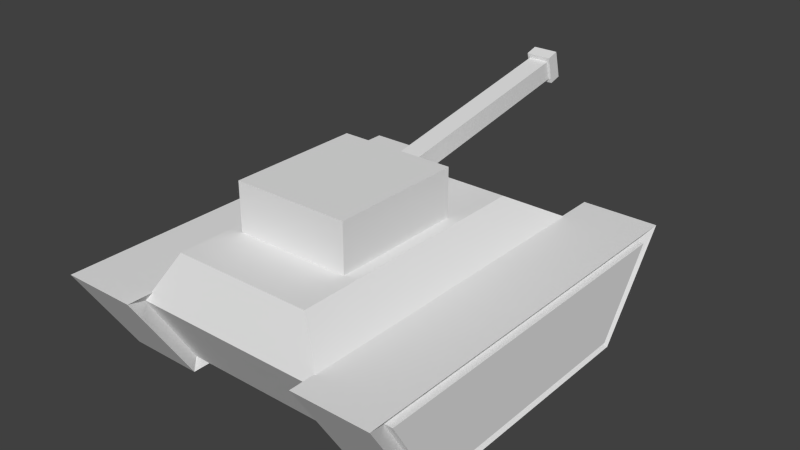 # Source: tank.blend  (saved by Blender 2.77.0; exported with 4.5.12 LTS)
import bpy
from mathutils import Matrix  # noqa: F401  (used for matrix-valued properties, if any)

bpy.ops.wm.read_factory_settings(use_empty=True)
scene = bpy.context.scene
scene.name = 'Scene'

# ---- collections
col_collection_1 = bpy.data.collections.new('Collection 1'); scene.collection.children.link(col_collection_1)

# ---- materials (node trees are filled in below, after node groups)
mat_material = bpy.data.materials.new('Material')
mat_material.alpha_threshold = 0.0
mat_material.use_transparent_shadow = False
mat_material.roughness = 0.5
mat_material.line_color = (0.0, 0.0, 0.0, 1.0)

# ---- material node trees

# ---- world
world_world = bpy.data.worlds.new('World'); scene.world = world_world
world_world.color = (0.05088, 0.05088, 0.05088)
world_world.use_sun_shadow = False
world_world.sun_shadow_jitter_overblur = 0.0
world_world.cycles.sampling_method = 'NONE'
world_world.cycles.sample_map_resolution = 256

# ---- meshes
me_cube = bpy.data.meshes.new('Cube')
me_cube.from_pydata([(0.0, 2.968, 0.22), (0.0, -3.366, 0.22), (-4.274, -3.366, 0.22), (-4.274, 2.968, 0.22), (0.0, 4.389, 2.22), (0.0, -4.541, 2.22), (-4.274, -4.541, 2.22), (-4.274, 4.389, 2.22), (-2.49, 2.968, 0.22), (-2.49, -3.366, 0.22), (-4.071, 2.968, 0.22), (-2.49, 4.389, 2.22), (-4.071, -3.366, 0.22), (-2.49, -4.541, 2.22), (-4.071, -4.541, 2.22), (-4.071, 4.389, 2.22), (-2.315, 3.175, -0.002579), (-2.315, -3.604, -0.002579), (-4.246, 3.175, -0.002579), (-2.315, 4.99, 2.443), (-4.246, -3.604, -0.002579), (-2.315, -5.112, 2.443), (-4.246, -5.112, 2.443), (-4.246, 4.99, 2.443), (0.0, 2.313, 3.421), (0.0, -4.079, 3.421), (-1.747, -4.079, 3.421), (-1.747, 2.313, 3.421), (0.0, 0.6526, 3.421), (0.0, -2.661, 3.421), (-1.45, -2.661, 3.421), (-1.45, 0.6526, 3.421), (0.0, 0.6526, 4.619), (0.0, -2.661, 4.619), (-1.45, -2.661, 4.619), (-1.45, 0.6526, 4.619), (0.0, 0.6526, 3.774), (-0.2571, 0.6526, 3.774), (0.0, 0.6526, 4.265), (-0.2571, 0.6526, 4.265), (0.0, 6.338, 4.75), (-0.2571, 6.338, 4.75), (0.0, 6.21, 5.225), (-0.2571, 6.21, 5.225), (0.0, 6.368, 4.64), (-0.3179, 6.368, 4.64), (0.0, 6.181, 5.336), (-0.3179, 6.181, 5.336), (0.0, 6.689, 4.726), (-0.3179, 6.689, 4.726), (0.0, 6.502, 5.422), (-0.3179, 6.502, 5.422), (0.0, 6.664, 4.821), (-0.2238, 6.664, 4.821), (0.0, 6.527, 5.327), (-0.2238, 6.527, 5.327), (0.0, 5.923, 4.726), (-0.1647, 5.923, 4.726), (0.0, 5.827, 5.081), (-0.1647, 5.827, 5.081), (0.0, 0.03023, 3.732), (-0.1647, 0.03023, 3.732), (0.0, -0.06534, 4.087), (-0.1647, -0.06534, 4.087)], [], [(4, 0, 8, 11), (1, 5, 13, 9), (6, 2, 12, 14), (2, 6, 7, 3), (4, 11, 27, 24), (10, 15, 23, 18), (8, 9, 17, 16), (15, 14, 22, 23), (11, 8, 16, 19), (7, 6, 14, 15), (0, 1, 9, 8), (3, 7, 15, 10), (2, 3, 10, 12), (16, 17, 20, 18), (19, 23, 22, 21), (17, 21, 22, 20), (19, 16, 18, 23), (12, 10, 18, 20), (13, 11, 19, 21), (14, 12, 20, 22), (9, 13, 21, 17), (27, 26, 30, 31), (13, 5, 25, 26), (11, 13, 26, 27), (28, 31, 37, 36), (26, 25, 29, 30), (24, 27, 31, 28), (33, 32, 35, 34), (31, 30, 34, 35), (30, 29, 33, 34), (39, 38, 42, 43), (31, 35, 39, 37), (35, 32, 38, 39), (41, 43, 47, 45), (37, 39, 43, 41), (36, 37, 41, 40), (60, 61, 63, 62), (57, 59, 63, 61), (40, 41, 45, 44), (56, 57, 61, 60), (43, 42, 46, 47), (49, 51, 55, 53), (47, 46, 50, 51), (45, 47, 51, 49), (44, 45, 49, 48), (53, 55, 59, 57), (48, 49, 53, 52), (59, 58, 62, 63), (51, 50, 54, 55), (52, 53, 57, 56), (55, 54, 58, 59)])
_uv = me_cube.uv_layers.new(name='UVMap')
_uv.uv.foreach_set('vector', [0.9139, 0.7959, 0.8038, 0.7959, 0.8038, 0.6365, 0.9139, 0.6365, 0.6486, 0.843, 0.6486, 0.7022, 0.8038, 0.7022, 0.8038, 0.843, 0.4792, 0.6366, 0.4792, 0.7774, 0.4667, 0.7774, 0.4667, 0.6366, 0.7671, 0.07411, 0.8883, 0.0, 0.8883, 0.5628, 0.7671, 0.4732, 0.4934, 0.0, 0.6486, 0.0, 0.603, 0.1294, 0.4948, 0.1294, 0.3604, 0.5092, 0.4816, 0.5988, 0.4934, 0.6366, 0.3453, 0.5223, 0.3308, 0.5094, 0.3308, 0.1103, 0.3453, 0.09518, 0.3453, 0.5224, 0.4816, 0.5988, 0.4816, 0.03595, 0.4934, 0.0, 0.4934, 0.6366, 0.2085, 0.5989, 0.3308, 0.5094, 0.3453, 0.5224, 0.1958, 0.6366, 0.9806, 0.426, 0.9806, 0.9887, 0.9681, 0.9887, 0.9681, 0.426, 0.6486, 0.5321, 0.6486, 0.9277, 0.4934, 0.9277, 0.4934, 0.5321, 0.4792, 0.7498, 0.4792, 0.6366, 0.4917, 0.6366, 0.4917, 0.7498, 0.9253, 0.9584, 0.9253, 0.5628, 0.9378, 0.5628, 0.9378, 0.9584, 4.387e-08, 0.9861, 0.0, 0.5628, 0.1185, 0.5628, 0.1185, 0.9861, 0.6486, 9.015e-08, 0.7671, 0.0, 0.7671, 0.6365, 0.6486, 0.6365, 0.1958, 0.8099, 0.1958, 0.6366, 0.3143, 0.6366, 0.3143, 0.8099, 0.9223, 0.7959, 0.9223, 0.9337, 0.8038, 0.9337, 0.8038, 0.7959, 0.3604, 0.1101, 0.3604, 0.5092, 0.3453, 0.5223, 0.3453, 0.09506, 0.2085, 0.03608, 0.2085, 0.5989, 0.1958, 0.6366, 0.1958, 0.0, 0.4816, 0.03595, 0.3604, 0.1101, 0.3453, 0.09506, 0.4934, 0.0, 0.3308, 0.1103, 0.2085, 0.03608, 0.1958, 0.0, 0.3453, 0.09518, 0.603, 0.1294, 0.603, 0.5321, 0.5848, 0.4428, 0.5848, 0.234, 0.8038, 0.7022, 0.6486, 0.7022, 0.65, 0.6365, 0.7582, 0.6365, 0.8883, 0.5628, 0.8883, 0.0, 0.9681, 0.02919, 0.9681, 0.432, 0.1958, 0.9018, 0.1958, 0.8099, 0.2173, 0.8851, 0.2173, 0.9015, 0.603, 0.5321, 0.4948, 0.5321, 0.4953, 0.4428, 0.5848, 0.4428, 0.4948, 0.1294, 0.603, 0.1294, 0.5848, 0.234, 0.4953, 0.234, 0.3453, 0.8454, 0.3453, 0.6366, 0.4348, 0.6366, 0.4348, 0.8454, 0.1185, 0.9804, 0.1185, 0.7716, 0.1911, 0.7716, 0.1911, 0.9804, 0.7197, 0.843, 0.7197, 0.9349, 0.6486, 0.9349, 0.6486, 0.843, 0.4667, 0.988, 0.4507, 0.988, 0.4507, 0.6366, 0.4667, 0.6366, 0.1958, 0.8099, 0.2687, 0.8099, 0.2472, 0.8851, 0.2173, 0.8851, 0.2687, 0.8099, 0.2687, 0.9018, 0.2472, 0.9015, 0.2472, 0.8851, 0.4829, 0.8156, 0.4829, 0.7846, 0.4866, 0.7774, 0.4866, 0.8228, 0.3439, 1.0, 0.3146, 0.9949, 0.3143, 0.6396, 0.3439, 0.6366, 0.4507, 0.9999, 0.4348, 0.9999, 0.4348, 0.6366, 0.4507, 0.6366, 0.4792, 0.7498, 0.4912, 0.7498, 0.4912, 0.7728, 0.4792, 0.7728, 0.9986, 0.3788, 0.9763, 0.3765, 0.9776, 0.0, 1.0, 0.002349, 0.4669, 0.8156, 0.4829, 0.8156, 0.4866, 0.8228, 0.4667, 0.8228, 0.9378, 0.6098, 0.9497, 0.6096, 0.9529, 0.9821, 0.941, 0.9822, 0.4829, 0.7846, 0.4669, 0.7846, 0.4667, 0.7774, 0.4866, 0.7774, 0.7875, 0.6078, 0.7875, 0.5628, 0.7933, 0.569, 0.7933, 0.6017, 0.787, 0.6283, 0.787, 0.6078, 0.8068, 0.6078, 0.8068, 0.6283, 0.7671, 0.6077, 0.7671, 0.5628, 0.7875, 0.5629, 0.7875, 0.6078, 0.787, 0.6286, 0.7671, 0.6286, 0.7671, 0.6078, 0.787, 0.6078, 1.0, 0.426, 0.9681, 0.4226, 0.9763, 0.3765, 0.9986, 0.3788, 0.8074, 0.6078, 0.7875, 0.6078, 0.7933, 0.6017, 0.8075, 0.6017, 0.9649, 0.9393, 0.9529, 0.9392, 0.9562, 0.5628, 0.9681, 0.5629, 0.7875, 0.5628, 0.8074, 0.5628, 0.8075, 0.569, 0.7933, 0.569, 0.9386, 0.5629, 0.9529, 0.5628, 0.9497, 0.6096, 0.9378, 0.6098, 0.9681, 0.9851, 0.9538, 0.985, 0.9529, 0.9392, 0.9649, 0.9393])
me_cube.materials.append(mat_material)
me_cube.use_remesh_preserve_volume = False
me_cube.use_remesh_preserve_attributes = False
me_cube.use_mirror_vertex_groups = False
me_cube.update()

# ---- objects
ob_tank = bpy.data.objects.new('Tank', me_cube)

# ---- transforms, parenting, visibility, modifiers, constraints
ob_tank.location = (0.0, 0.0, 0.0)
ob_tank.lock_rotations_4d = False
ob_tank.empty_display_type = 'ARROWS'
ob_tank.lineart.crease_threshold = 0.0
_m = ob_tank.modifiers.new('Mirror', 'MIRROR')
_m.use_clip = True

# ---- collection membership
col_collection_1.objects.link(ob_tank)

# ---- scene / render settings (as saved in the file)
scene.frame_start = 1; scene.frame_end = 250; scene.frame_set(2)
scene.render.engine = 'BLENDER_EEVEE_NEXT'
scene.render.resolution_percentage = 50
scene.render.dither_intensity = 0.0
scene.cycles.use_denoising = False
scene.cycles.samples = 10
scene.cycles.sampling_pattern = 'TABULATED_SOBOL'
scene.cycles.light_sampling_threshold = 0.0
scene.cycles.use_adaptive_sampling = False
scene.cycles.use_light_tree = False
scene.cycles.blur_glossy = 0.0
scene.cycles.pixel_filter_type = 'GAUSSIAN'
scene.cycles.sample_clamp_indirect = 0.0
scene.view_settings.view_transform = 'Standard'
bpy.context.view_layer.update()

# ---- added for rendering (the .blend has no active camera and no usable light): camera, sun
cam_auto = bpy.data.cameras.new('AutoCamera')
cam_auto.lens = 50.0
cam_auto.sensor_width = 36.0
cam_auto.clip_end = 1000.0
ob_auto_camera = bpy.data.objects.new('AutoCamera', cam_auto)
scene.collection.objects.link(ob_auto_camera)
ob_auto_camera.location = (14.3861, -16.4745, 14.2186)
ob_auto_camera.rotation_euler = (1.09748, -7.21219e-08, 0.694738)
scene.camera = ob_auto_camera
light_auto_sun = bpy.data.lights.new('AutoSun', 'SUN')
light_auto_sun.energy = 3.0
light_auto_sun.angle = 0.0523599
ob_auto_sun = bpy.data.objects.new('AutoSun', light_auto_sun)
scene.collection.objects.link(ob_auto_sun)
ob_auto_sun.rotation_euler = (0.872665, 0.174533, 0.523599)
bpy.context.view_layer.update()
